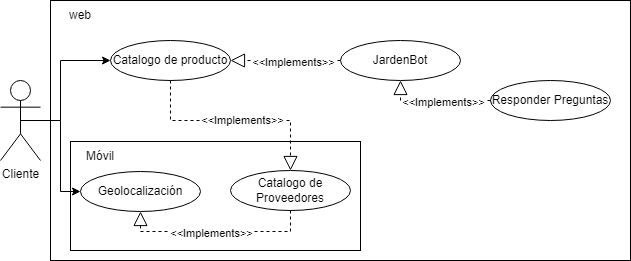

The diagram above was exported from draw.io. Its source (the exported page's mxGraphModel, read from the mxfile embedded in the PNG):
<mxGraphModel dx="1073" dy="621" grid="1" gridSize="10" guides="1" tooltips="1" connect="1" arrows="1" fold="1" page="1" pageScale="1" pageWidth="827" pageHeight="1169" math="0" shadow="0">
  <root>
    <mxCell id="0" />
    <mxCell id="1" parent="0" />
    <mxCell id="Y0OT6VFzB8TCJPEpmLVB-1" value="" style="rounded=0;whiteSpace=wrap;html=1;" parent="1" vertex="1">
      <mxGeometry x="110" y="100" width="580" height="260" as="geometry" />
    </mxCell>
    <mxCell id="Y0OT6VFzB8TCJPEpmLVB-2" value="" style="rounded=0;whiteSpace=wrap;html=1;" parent="1" vertex="1">
      <mxGeometry x="130" y="241" width="290" height="109" as="geometry" />
    </mxCell>
    <mxCell id="Y0OT6VFzB8TCJPEpmLVB-3" value="Cliente" style="shape=umlActor;verticalLabelPosition=bottom;verticalAlign=top;html=1;outlineConnect=0;" parent="1" vertex="1">
      <mxGeometry x="60" y="180" width="40" height="80" as="geometry" />
    </mxCell>
    <mxCell id="Y0OT6VFzB8TCJPEpmLVB-4" value="Catalogo de producto" style="ellipse;whiteSpace=wrap;html=1;" parent="1" vertex="1">
      <mxGeometry x="170" y="140" width="120" height="40" as="geometry" />
    </mxCell>
    <mxCell id="Y0OT6VFzB8TCJPEpmLVB-5" value="" style="endArrow=block;dashed=1;endFill=0;endSize=12;html=1;rounded=0;entryX=0.5;entryY=0;entryDx=0;entryDy=0;exitX=0.5;exitY=1;exitDx=0;exitDy=0;" parent="1" source="Y0OT6VFzB8TCJPEpmLVB-4" target="Y0OT6VFzB8TCJPEpmLVB-9" edge="1">
      <mxGeometry width="160" relative="1" as="geometry">
        <mxPoint x="290" y="140" as="sourcePoint" />
        <mxPoint x="510" y="240" as="targetPoint" />
        <Array as="points">
          <mxPoint x="230" y="220" />
          <mxPoint x="350" y="220" />
        </Array>
      </mxGeometry>
    </mxCell>
    <mxCell id="Y0OT6VFzB8TCJPEpmLVB-6" value="&amp;lt;&amp;lt;Implements&amp;gt;&amp;gt;" style="edgeLabel;html=1;align=center;verticalAlign=middle;resizable=0;points=[];" parent="Y0OT6VFzB8TCJPEpmLVB-5" connectable="0" vertex="1">
      <mxGeometry x="0.0545" y="1" relative="1" as="geometry">
        <mxPoint as="offset" />
      </mxGeometry>
    </mxCell>
    <mxCell id="Y0OT6VFzB8TCJPEpmLVB-7" value="" style="endArrow=classic;html=1;rounded=0;exitX=0.5;exitY=0.5;exitDx=0;exitDy=0;exitPerimeter=0;entryX=0;entryY=0.5;entryDx=0;entryDy=0;" parent="1" source="Y0OT6VFzB8TCJPEpmLVB-3" target="Y0OT6VFzB8TCJPEpmLVB-4" edge="1">
      <mxGeometry width="50" height="50" relative="1" as="geometry">
        <mxPoint x="410" y="270" as="sourcePoint" />
        <mxPoint x="460" y="220" as="targetPoint" />
        <Array as="points">
          <mxPoint x="120" y="220" />
          <mxPoint x="120" y="160" />
        </Array>
      </mxGeometry>
    </mxCell>
    <mxCell id="Y0OT6VFzB8TCJPEpmLVB-8" value="Geolocalización" style="ellipse;whiteSpace=wrap;html=1;" parent="1" vertex="1">
      <mxGeometry x="140" y="271" width="120" height="40" as="geometry" />
    </mxCell>
    <mxCell id="Y0OT6VFzB8TCJPEpmLVB-9" value="Catalogo de Proveedores" style="ellipse;whiteSpace=wrap;html=1;" parent="1" vertex="1">
      <mxGeometry x="290" y="270" width="120" height="40" as="geometry" />
    </mxCell>
    <mxCell id="Y0OT6VFzB8TCJPEpmLVB-10" value="Móvil" style="text;html=1;align=center;verticalAlign=middle;whiteSpace=wrap;rounded=0;" parent="1" vertex="1">
      <mxGeometry x="130" y="241" width="60" height="30" as="geometry" />
    </mxCell>
    <mxCell id="Y0OT6VFzB8TCJPEpmLVB-11" value="" style="endArrow=classic;html=1;rounded=0;exitX=0.5;exitY=0.5;exitDx=0;exitDy=0;exitPerimeter=0;entryX=0;entryY=0.5;entryDx=0;entryDy=0;" parent="1" source="Y0OT6VFzB8TCJPEpmLVB-3" target="Y0OT6VFzB8TCJPEpmLVB-8" edge="1">
      <mxGeometry width="50" height="50" relative="1" as="geometry">
        <mxPoint x="410" y="270" as="sourcePoint" />
        <mxPoint x="460" y="220" as="targetPoint" />
        <Array as="points">
          <mxPoint x="120" y="220" />
          <mxPoint x="120" y="291" />
        </Array>
      </mxGeometry>
    </mxCell>
    <mxCell id="Y0OT6VFzB8TCJPEpmLVB-12" value="" style="endArrow=block;dashed=1;endFill=0;endSize=12;html=1;rounded=0;entryX=0.5;entryY=1;entryDx=0;entryDy=0;exitX=0.5;exitY=1;exitDx=0;exitDy=0;" parent="1" source="Y0OT6VFzB8TCJPEpmLVB-9" target="Y0OT6VFzB8TCJPEpmLVB-8" edge="1">
      <mxGeometry width="160" relative="1" as="geometry">
        <mxPoint x="300" y="111" as="sourcePoint" />
        <mxPoint x="270" y="191" as="targetPoint" />
        <Array as="points">
          <mxPoint x="350" y="331" />
          <mxPoint x="200" y="331" />
        </Array>
      </mxGeometry>
    </mxCell>
    <mxCell id="Y0OT6VFzB8TCJPEpmLVB-13" value="&amp;lt;&amp;lt;Implements&amp;gt;&amp;gt;" style="edgeLabel;html=1;align=center;verticalAlign=middle;resizable=0;points=[];" parent="Y0OT6VFzB8TCJPEpmLVB-12" connectable="0" vertex="1">
      <mxGeometry x="0.0545" y="1" relative="1" as="geometry">
        <mxPoint as="offset" />
      </mxGeometry>
    </mxCell>
    <mxCell id="Y0OT6VFzB8TCJPEpmLVB-14" value="web" style="text;html=1;align=center;verticalAlign=middle;whiteSpace=wrap;rounded=0;" parent="1" vertex="1">
      <mxGeometry x="110" y="100" width="60" height="30" as="geometry" />
    </mxCell>
    <mxCell id="Y0OT6VFzB8TCJPEpmLVB-15" value="JardenBot" style="ellipse;whiteSpace=wrap;html=1;" parent="1" vertex="1">
      <mxGeometry x="400" y="140" width="120" height="40" as="geometry" />
    </mxCell>
    <mxCell id="Y0OT6VFzB8TCJPEpmLVB-16" value="" style="endArrow=block;dashed=1;endFill=0;endSize=12;html=1;rounded=0;entryX=1;entryY=0.5;entryDx=0;entryDy=0;exitX=0;exitY=0.5;exitDx=0;exitDy=0;" parent="1" source="Y0OT6VFzB8TCJPEpmLVB-15" target="Y0OT6VFzB8TCJPEpmLVB-4" edge="1">
      <mxGeometry width="160" relative="1" as="geometry">
        <mxPoint x="240" y="190" as="sourcePoint" />
        <mxPoint x="360" y="280" as="targetPoint" />
        <Array as="points" />
      </mxGeometry>
    </mxCell>
    <mxCell id="Y0OT6VFzB8TCJPEpmLVB-17" value="&amp;lt;&amp;lt;Implements&amp;gt;&amp;gt;" style="edgeLabel;html=1;align=center;verticalAlign=middle;resizable=0;points=[];" parent="Y0OT6VFzB8TCJPEpmLVB-16" connectable="0" vertex="1">
      <mxGeometry x="0.0545" y="1" relative="1" as="geometry">
        <mxPoint x="10" as="offset" />
      </mxGeometry>
    </mxCell>
    <mxCell id="Y0OT6VFzB8TCJPEpmLVB-19" value="Responder Preguntas" style="ellipse;whiteSpace=wrap;html=1;" parent="1" vertex="1">
      <mxGeometry x="550" y="180" width="120" height="40" as="geometry" />
    </mxCell>
    <mxCell id="Y0OT6VFzB8TCJPEpmLVB-20" value="" style="endArrow=block;dashed=1;endFill=0;endSize=12;html=1;rounded=0;entryX=0.5;entryY=1;entryDx=0;entryDy=0;exitX=0;exitY=0.5;exitDx=0;exitDy=0;" parent="1" source="Y0OT6VFzB8TCJPEpmLVB-19" target="Y0OT6VFzB8TCJPEpmLVB-15" edge="1">
      <mxGeometry width="160" relative="1" as="geometry">
        <mxPoint x="410" y="170" as="sourcePoint" />
        <mxPoint x="300" y="170" as="targetPoint" />
        <Array as="points">
          <mxPoint x="460" y="200" />
        </Array>
      </mxGeometry>
    </mxCell>
    <mxCell id="Y0OT6VFzB8TCJPEpmLVB-21" value="&amp;lt;&amp;lt;Implements&amp;gt;&amp;gt;" style="edgeLabel;html=1;align=center;verticalAlign=middle;resizable=0;points=[];" parent="Y0OT6VFzB8TCJPEpmLVB-20" connectable="0" vertex="1">
      <mxGeometry x="0.0545" y="1" relative="1" as="geometry">
        <mxPoint x="10" as="offset" />
      </mxGeometry>
    </mxCell>
  </root>
</mxGraphModel>